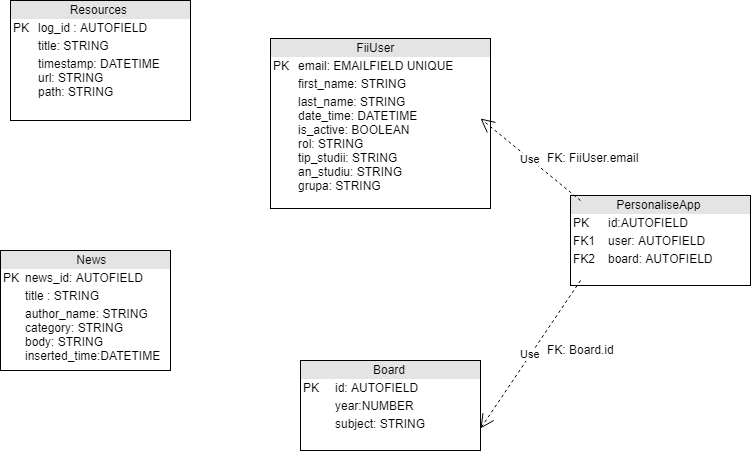

The diagram above was exported from draw.io. Its source (the exported page's mxGraphModel, read from the mxfile embedded in the PNG):
<mxGraphModel dx="870" dy="477" grid="1" gridSize="10" guides="1" tooltips="1" connect="1" arrows="1" fold="1" page="1" pageScale="1" pageWidth="850" pageHeight="1100" math="0" shadow="0">
  <root>
    <mxCell id="0" />
    <mxCell id="1" parent="0" />
    <mxCell id="ifPd0JAsuk9PPJDsKtTC-1" value="&lt;div style=&quot;box-sizing: border-box ; width: 100% ; background: #e4e4e4 ; padding: 2px&quot;&gt;&amp;nbsp; &amp;nbsp; &amp;nbsp; &amp;nbsp; &amp;nbsp; &amp;nbsp; &amp;nbsp; &amp;nbsp; &amp;nbsp; &amp;nbsp; &amp;nbsp; &amp;nbsp; &amp;nbsp;FiiUser&lt;/div&gt;&lt;table style=&quot;width: 100% ; font-size: 1em&quot; cellpadding=&quot;2&quot; cellspacing=&quot;0&quot;&gt;&lt;tbody&gt;&lt;tr&gt;&lt;td&gt;PK&lt;/td&gt;&lt;td&gt;email: EMAILFIELD UNIQUE&lt;/td&gt;&lt;/tr&gt;&lt;tr&gt;&lt;td&gt;&lt;br&gt;&lt;/td&gt;&lt;td&gt;first_name: STRING&lt;/td&gt;&lt;/tr&gt;&lt;tr&gt;&lt;td&gt;&lt;/td&gt;&lt;td&gt;last_name: STRING&lt;br&gt;date_time: DATETIME&lt;br&gt;is_active: BOOLEAN&lt;br&gt;rol: STRING&lt;br&gt;tip_studii: STRING&lt;br&gt;an_studiu: STRING&lt;br&gt;grupa: STRING&lt;br&gt;&lt;br&gt;&lt;/td&gt;&lt;/tr&gt;&lt;/tbody&gt;&lt;/table&gt;" style="verticalAlign=top;align=left;overflow=fill;html=1;" vertex="1" parent="1">
      <mxGeometry x="270" y="138" width="220" height="170" as="geometry" />
    </mxCell>
    <mxCell id="ifPd0JAsuk9PPJDsKtTC-2" value="&lt;div style=&quot;box-sizing: border-box ; width: 100% ; background: #e4e4e4 ; padding: 2px&quot;&gt;&amp;nbsp; &amp;nbsp; &amp;nbsp; &amp;nbsp; &amp;nbsp; &amp;nbsp; &amp;nbsp; &amp;nbsp; &amp;nbsp; &amp;nbsp; &amp;nbsp; News&lt;/div&gt;&lt;table style=&quot;width: 100% ; font-size: 1em&quot; cellpadding=&quot;2&quot; cellspacing=&quot;0&quot;&gt;&lt;tbody&gt;&lt;tr&gt;&lt;td&gt;PK&lt;/td&gt;&lt;td&gt;news_id: AUTOFIELD&lt;/td&gt;&lt;/tr&gt;&lt;tr&gt;&lt;td&gt;&lt;br&gt;&lt;/td&gt;&lt;td&gt;title : STRING&lt;/td&gt;&lt;/tr&gt;&lt;tr&gt;&lt;td&gt;&lt;/td&gt;&lt;td&gt;author_name: STRING&lt;br&gt;category: STRING&lt;br&gt;body: STRING&lt;br&gt;inserted_time:DATETIME&lt;br&gt;&lt;br&gt;&lt;/td&gt;&lt;/tr&gt;&lt;/tbody&gt;&lt;/table&gt;" style="verticalAlign=top;align=left;overflow=fill;html=1;" vertex="1" parent="1">
      <mxGeometry y="350" width="170" height="120" as="geometry" />
    </mxCell>
    <mxCell id="ifPd0JAsuk9PPJDsKtTC-4" value="&lt;div style=&quot;box-sizing: border-box ; width: 100% ; background: #e4e4e4 ; padding: 2px&quot;&gt;&amp;nbsp; &amp;nbsp; &amp;nbsp; &amp;nbsp; &amp;nbsp; &amp;nbsp; &amp;nbsp; &amp;nbsp; &amp;nbsp;Resources&lt;/div&gt;&lt;table style=&quot;width: 100% ; font-size: 1em&quot; cellpadding=&quot;2&quot; cellspacing=&quot;0&quot;&gt;&lt;tbody&gt;&lt;tr&gt;&lt;td&gt;PK&lt;/td&gt;&lt;td&gt;log_id : AUTOFIELD&lt;/td&gt;&lt;/tr&gt;&lt;tr&gt;&lt;td&gt;&lt;br&gt;&lt;/td&gt;&lt;td&gt;title: STRING&lt;/td&gt;&lt;/tr&gt;&lt;tr&gt;&lt;td&gt;&lt;/td&gt;&lt;td&gt;timestamp: DATETIME&lt;br&gt;url: STRING&lt;br&gt;path: STRING&lt;/td&gt;&lt;/tr&gt;&lt;/tbody&gt;&lt;/table&gt;" style="verticalAlign=top;align=left;overflow=fill;html=1;" vertex="1" parent="1">
      <mxGeometry x="10" y="100" width="180" height="120" as="geometry" />
    </mxCell>
    <mxCell id="ifPd0JAsuk9PPJDsKtTC-5" value="&lt;div style=&quot;box-sizing: border-box ; width: 100% ; background: #e4e4e4 ; padding: 2px&quot;&gt;&amp;nbsp; &amp;nbsp; &amp;nbsp; &amp;nbsp; &amp;nbsp; &amp;nbsp; &amp;nbsp; &amp;nbsp; &amp;nbsp; &amp;nbsp; &amp;nbsp;Board&lt;/div&gt;&lt;table style=&quot;width: 100% ; font-size: 1em&quot; cellpadding=&quot;2&quot; cellspacing=&quot;0&quot;&gt;&lt;tbody&gt;&lt;tr&gt;&lt;td&gt;PK&lt;/td&gt;&lt;td&gt;id: AUTOFIELD&lt;/td&gt;&lt;/tr&gt;&lt;tr&gt;&lt;td&gt;&lt;br&gt;&lt;/td&gt;&lt;td&gt;year:NUMBER&lt;/td&gt;&lt;/tr&gt;&lt;tr&gt;&lt;td&gt;&lt;/td&gt;&lt;td&gt;subject: STRING&lt;/td&gt;&lt;/tr&gt;&lt;/tbody&gt;&lt;/table&gt;" style="verticalAlign=top;align=left;overflow=fill;html=1;" vertex="1" parent="1">
      <mxGeometry x="300" y="460" width="180" height="90" as="geometry" />
    </mxCell>
    <mxCell id="ifPd0JAsuk9PPJDsKtTC-6" value="&lt;div style=&quot;box-sizing: border-box ; width: 100% ; background: #e4e4e4 ; padding: 2px&quot;&gt;&amp;nbsp; &amp;nbsp; &amp;nbsp; &amp;nbsp; &amp;nbsp; &amp;nbsp; &amp;nbsp;PersonaliseApp&lt;/div&gt;&lt;table style=&quot;width: 100% ; font-size: 1em&quot; cellpadding=&quot;2&quot; cellspacing=&quot;0&quot;&gt;&lt;tbody&gt;&lt;tr&gt;&lt;td&gt;PK&lt;/td&gt;&lt;td&gt;id:AUTOFIELD&lt;/td&gt;&lt;/tr&gt;&lt;tr&gt;&lt;td&gt;FK1&lt;/td&gt;&lt;td&gt;user: AUTOFIELD&lt;/td&gt;&lt;/tr&gt;&lt;tr&gt;&lt;td&gt;FK2&lt;/td&gt;&lt;td&gt;board: AUTOFIELD&lt;/td&gt;&lt;/tr&gt;&lt;/tbody&gt;&lt;/table&gt;" style="verticalAlign=top;align=left;overflow=fill;html=1;" vertex="1" parent="1">
      <mxGeometry x="570" y="295" width="180" height="90" as="geometry" />
    </mxCell>
    <mxCell id="ifPd0JAsuk9PPJDsKtTC-7" value="Use" style="endArrow=open;endSize=12;dashed=1;html=1;exitX=0.056;exitY=0.944;exitDx=0;exitDy=0;exitPerimeter=0;entryX=1;entryY=0.75;entryDx=0;entryDy=0;" edge="1" parent="1" source="ifPd0JAsuk9PPJDsKtTC-6" target="ifPd0JAsuk9PPJDsKtTC-5">
      <mxGeometry width="160" relative="1" as="geometry">
        <mxPoint x="480" y="480" as="sourcePoint" />
        <mxPoint x="640" y="480" as="targetPoint" />
      </mxGeometry>
    </mxCell>
    <mxCell id="ifPd0JAsuk9PPJDsKtTC-8" value="Use" style="endArrow=open;endSize=12;dashed=1;html=1;exitX=0.056;exitY=0.056;exitDx=0;exitDy=0;exitPerimeter=0;entryX=0.955;entryY=0.471;entryDx=0;entryDy=0;entryPerimeter=0;" edge="1" parent="1" source="ifPd0JAsuk9PPJDsKtTC-6" target="ifPd0JAsuk9PPJDsKtTC-1">
      <mxGeometry width="160" relative="1" as="geometry">
        <mxPoint x="520" y="188.54547119140625" as="sourcePoint" />
        <mxPoint x="680" y="188.54547119140625" as="targetPoint" />
      </mxGeometry>
    </mxCell>
    <mxCell id="ifPd0JAsuk9PPJDsKtTC-10" value="FK: Board.id" style="text;html=1;resizable=0;points=[];autosize=1;align=left;verticalAlign=top;spacingTop=-4;" vertex="1" parent="1">
      <mxGeometry x="545" y="440" width="80" height="20" as="geometry" />
    </mxCell>
    <mxCell id="ifPd0JAsuk9PPJDsKtTC-11" value="FK: FiiUser.email" style="text;html=1;resizable=0;points=[];autosize=1;align=left;verticalAlign=top;spacingTop=-4;" vertex="1" parent="1">
      <mxGeometry x="545" y="248" width="110" height="20" as="geometry" />
    </mxCell>
  </root>
</mxGraphModel>